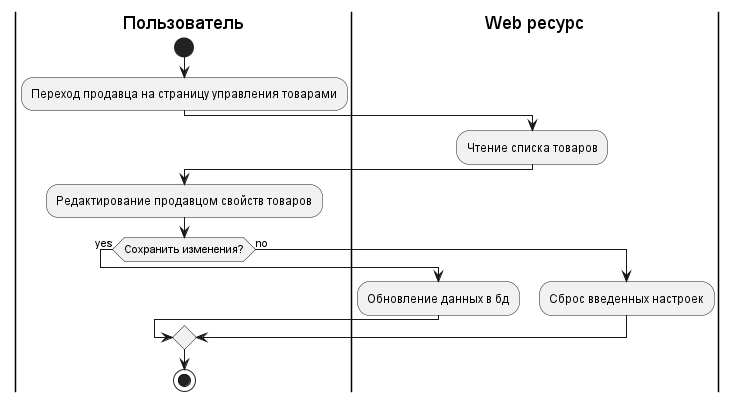

The diagram above was rendered by PlantUML. Its source (embedded in the PNG):
@startuml
'https://plantuml.com/activity-diagram-beta

|Пользователь|
start
:Переход продавца на страницу управления товарами;
|Web ресурс|
:Чтение списка товаров;
|Пользователь|
:Редактирование продавцом свойств товаров;
if (Сохранить изменения?) is (yes) then
  |Web ресурс|
  :Обновление данных в бд;
else (no)
  |Web ресурс|
  :Сброс введенных настроек;
|Пользователь|
endif
stop

@enduml